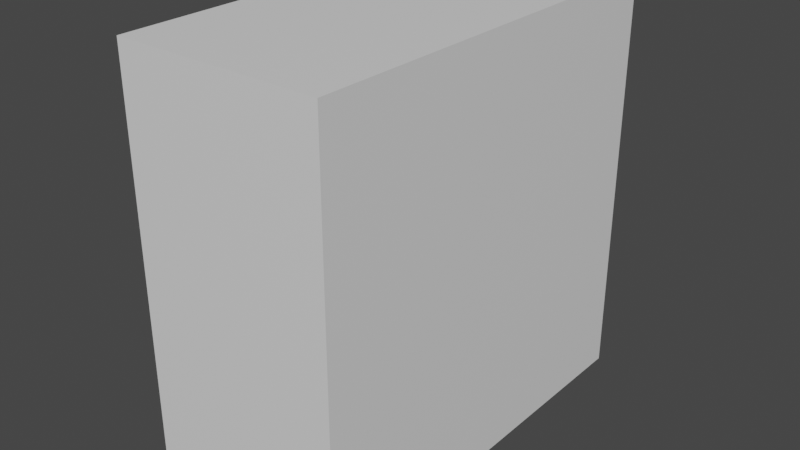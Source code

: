 # Source: 4_track_unprepared.blend  (saved by Blender 5.0.119; exported with 4.5.12 LTS)
import bpy
from mathutils import Matrix  # noqa: F401  (used for matrix-valued properties, if any)

bpy.ops.wm.read_factory_settings(use_empty=True)
scene = bpy.context.scene
scene.name = 'Scene'

# ---- collections
col_collection = bpy.data.collections.new('Collection'); scene.collection.children.link(col_collection)

# ---- materials (node trees are filled in below, after node groups)
mat_material_004 = bpy.data.materials.new('Material.004')
mat_material_004.alpha_threshold = 0.0
mat_material_004.use_backface_culling_lightprobe_volume = False
mat_material_004.use_transparent_shadow = False
mat_material_004.roughness = 0.5
mat_material_004.line_color = (0.0, 0.0, 0.0, 1.0)

# ---- material node trees
mat_material_004.use_nodes = True; mat_material_004.node_tree.nodes.clear()
_N = mat_material_004.node_tree.nodes; _L = mat_material_004.node_tree.links
n0 = _N.new('ShaderNodeOutputMaterial'); n0.name = 'Material Output'; n0.location = (300, 300)
n1 = _N.new('ShaderNodeBsdfPrincipled'); n1.name = 'Principled BSDF'; n1.location = (10, 300)
n1.distribution = 'GGX'
n1.subsurface_method = 'RANDOM_WALK_SKIN'
n1.inputs[3].default_value = 1.45
n1.inputs[27].default_value = (0.0, 0.0, 0.0, 1.0)
n1.inputs[28].default_value = 1.0
_L.new(n1.outputs[0], n0.inputs[0])
n0.is_active_output = True

# ---- world
world_world = bpy.data.worlds.new('World'); scene.world = world_world
world_world.use_nodes = True; world_world.node_tree.nodes.clear()
_N = world_world.node_tree.nodes; _L = world_world.node_tree.links
n0 = _N.new('ShaderNodeOutputWorld'); n0.name = 'World Output'; n0.location = (300, 300)
n1 = _N.new('ShaderNodeBackground'); n1.name = 'Background'; n1.location = (10, 300)
n1.inputs[0].default_value = (0.05088, 0.05088, 0.05088, 1.0)
_L.new(n1.outputs[0], n0.inputs[0])
n0.is_active_output = True
world_world.color = (0.05088, 0.05088, 0.05088)
world_world.use_sun_shadow = False
world_world.sun_shadow_jitter_overblur = 0.0

# ---- meshes
me_cube_004 = bpy.data.meshes.new('Cube.004')
me_cube_004.from_pydata([(0.075, 0.15, 0.3), (0.075, 0.15, 0.0), (0.075, -0.15, 0.3), (0.075, -0.15, 0.0), (-0.075, 0.15, 0.0), (-0.075, -0.15, 0.3), (-0.075, -0.15, 0.0), (-0.075, 0.15, 0.3)], [], [(1, 4, 7, 0), (1, 0, 2, 3), (6, 3, 2, 5), (6, 5, 7, 4), (1, 3, 6, 4), (7, 5, 2, 0)])
_uv = me_cube_004.uv_layers.new(name='UVMap')
_uv.uv.foreach_set('vector', [0.0, 0.0, 0.0, 0.0, 0.875, 0.7, 0.625, 0.5, 0.0, 0.0, 0.625, 0.5, 0.625, 0.75, 0.0, 0.0, 0.0, 0.0, 0.0, 0.0, 0.625, 0.75, 0.875, 0.75, 0.0, 0.0, 0.875, 0.75, 0.875, 0.7, 0.0, 0.0, 0.0, 0.0, 0.0, 0.0, 0.0, 0.0, 0.0, 0.0, 0.875, 0.7, 0.875, 0.75, 0.625, 0.75, 0.625, 0.5])
me_cube_004.materials.append(mat_material_004)
me_cube_004.use_mirror_vertex_groups = False
me_cube_004.update()

# ---- objects
ob_high_cube = bpy.data.objects.new('High cube', me_cube_004)

# ---- transforms, parenting, visibility, modifiers, constraints
ob_high_cube.location = (0.0, 0.0, 0.0)
ob_high_cube.lock_rotations_4d = False
ob_high_cube.empty_display_type = 'ARROWS'
ob_high_cube.lineart.crease_threshold = 0.0

# ---- collection membership
col_collection.objects.link(ob_high_cube)

# ---- scene / render settings (as saved in the file)
scene.frame_start = 1; scene.frame_end = 250; scene.frame_set(1)
scene.render.engine = 'BLENDER_EEVEE_NEXT'
scene.render.bake_bias = 0.0
scene.render.bake_samples = 0
scene.cycles.sampling_pattern = 'TABULATED_SOBOL'
scene.view_settings.view_transform = 'Filmic'
bpy.context.view_layer.update()

# ---- added for rendering (the .blend has no active camera and no usable light): camera, sun
cam_auto = bpy.data.cameras.new('AutoCamera')
cam_auto.lens = 50.0
cam_auto.sensor_width = 36.0
cam_auto.clip_end = 1000.0
ob_auto_camera = bpy.data.objects.new('AutoCamera', cam_auto)
scene.collection.objects.link(ob_auto_camera)
ob_auto_camera.location = (0.416351, -0.499621, 0.483081)
ob_auto_camera.rotation_euler = (1.09748, -7.21219e-08, 0.694738)
scene.camera = ob_auto_camera
light_auto_sun = bpy.data.lights.new('AutoSun', 'SUN')
light_auto_sun.energy = 3.0
light_auto_sun.angle = 0.0523599
ob_auto_sun = bpy.data.objects.new('AutoSun', light_auto_sun)
scene.collection.objects.link(ob_auto_sun)
ob_auto_sun.rotation_euler = (0.872665, 0.174533, 0.523599)
bpy.context.view_layer.update()
